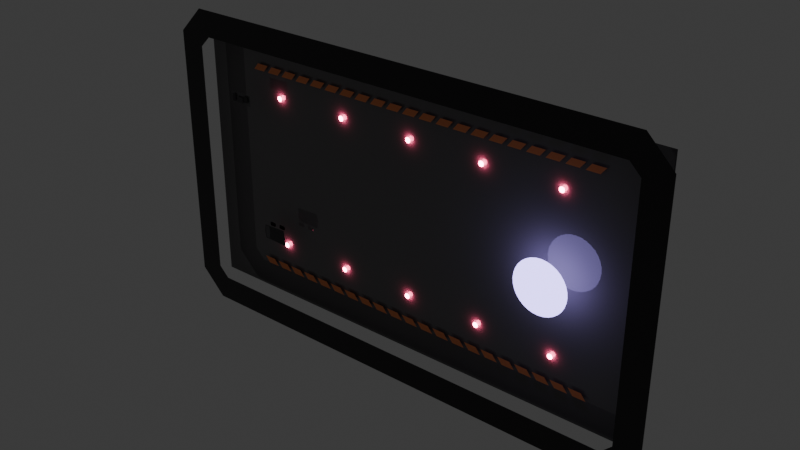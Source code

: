 # Source: Lobbies.blend  (saved by Blender 4.2.66; exported with 4.5.12 LTS)
import bpy
from mathutils import Matrix  # noqa: F401  (used for matrix-valued properties, if any)

bpy.ops.wm.read_factory_settings(use_empty=True)
scene = bpy.context.scene
scene.name = 'Local'
col_spawnpointa = bpy.data.collections.new('SpawnPointA')  # instanced only; not linked into the scene

# ---- materials (node trees are filled in below, after node groups)
mat_bsse1 = bpy.data.materials.new('Bsse1')
mat_redglow = bpy.data.materials.new('RedGlow')
mat_base5 = bpy.data.materials.new('Base5')
mat_purpleglow = bpy.data.materials.new('PurpleGlow')
mat_base4 = bpy.data.materials.new('Base4')
mat_base2 = bpy.data.materials.new('Base2')
mat_base3 = bpy.data.materials.new('Base3')
mat_orange = bpy.data.materials.new('Orange')

# ---- material node trees
mat_bsse1.use_nodes = True; mat_bsse1.node_tree.nodes.clear()
_N = mat_bsse1.node_tree.nodes; _L = mat_bsse1.node_tree.links
n0 = _N.new('ShaderNodeBsdfPrincipled'); n0.name = 'Principled BSDF'; n0.location = (10, 300)
n0.inputs[0].default_value = (0.016, 0.0137, 0.016, 1.0)
n0.inputs[2].default_value = 0.0
n1 = _N.new('ShaderNodeOutputMaterial'); n1.name = 'Material Output'; n1.location = (300, 300)
_L.new(n0.outputs[0], n1.inputs[0])
n1.is_active_output = True
mat_redglow.use_nodes = True; mat_redglow.node_tree.nodes.clear()
_N = mat_redglow.node_tree.nodes; _L = mat_redglow.node_tree.links
n0 = _N.new('ShaderNodeOutputMaterial'); n0.name = 'Material Output'; n0.location = (300, 300)
n1 = _N.new('ShaderNodeEmission'); n1.name = 'Emission'; n1.location = (10, 300)
n1.inputs[0].default_value = (1.0, 0.1195, 0.2462, 1.0)
n1.inputs[1].default_value = 50.0
_L.new(n1.outputs[0], n0.inputs[0])
n0.is_active_output = True
mat_base5.use_nodes = True; mat_base5.node_tree.nodes.clear()
_N = mat_base5.node_tree.nodes; _L = mat_base5.node_tree.links
n0 = _N.new('ShaderNodeBsdfPrincipled'); n0.name = 'Principled BSDF'; n0.location = (10, 300)
n0.inputs[0].default_value = (0.1683, 0.162, 0.1683, 1.0)
n0.inputs[2].default_value = 0.0
n1 = _N.new('ShaderNodeOutputMaterial'); n1.name = 'Material Output'; n1.location = (300, 300)
_L.new(n0.outputs[0], n1.inputs[0])
n1.is_active_output = True
mat_purpleglow.use_nodes = True; mat_purpleglow.node_tree.nodes.clear()
_N = mat_purpleglow.node_tree.nodes; _L = mat_purpleglow.node_tree.links
n0 = _N.new('ShaderNodeOutputMaterial'); n0.name = 'Material Output'; n0.location = (300, 300)
n1 = _N.new('ShaderNodeEmission'); n1.name = 'Emission'; n1.location = (10, 300)
n1.inputs[0].default_value = (0.4072, 0.3372, 0.8879, 1.0)
n1.inputs[1].default_value = 5.0
_L.new(n1.outputs[0], n0.inputs[0])
n0.is_active_output = True
mat_base4.use_nodes = True; mat_base4.node_tree.nodes.clear()
_N = mat_base4.node_tree.nodes; _L = mat_base4.node_tree.links
n0 = _N.new('ShaderNodeBsdfPrincipled'); n0.name = 'Principled BSDF'; n0.location = (10, 300)
n0.inputs[0].default_value = (0.1046, 0.0999, 0.107, 1.0)
n0.inputs[2].default_value = 0.0
n1 = _N.new('ShaderNodeOutputMaterial'); n1.name = 'Material Output'; n1.location = (300, 300)
_L.new(n0.outputs[0], n1.inputs[0])
n1.is_active_output = True
mat_base2.use_nodes = True; mat_base2.node_tree.nodes.clear()
_N = mat_base2.node_tree.nodes; _L = mat_base2.node_tree.links
n0 = _N.new('ShaderNodeBsdfPrincipled'); n0.name = 'Principled BSDF'; n0.location = (10, 300)
n0.inputs[0].default_value = (0.02624, 0.02315, 0.02732, 1.0)
n0.inputs[2].default_value = 0.0
n1 = _N.new('ShaderNodeOutputMaterial'); n1.name = 'Material Output'; n1.location = (300, 300)
_L.new(n0.outputs[0], n1.inputs[0])
n1.is_active_output = True
mat_base3.use_nodes = True; mat_base3.node_tree.nodes.clear()
_N = mat_base3.node_tree.nodes; _L = mat_base3.node_tree.links
n0 = _N.new('ShaderNodeBsdfPrincipled'); n0.name = 'Principled BSDF'; n0.location = (10, 300)
n0.inputs[0].default_value = (0.05127, 0.04817, 0.05286, 1.0)
n0.inputs[2].default_value = 0.0
n1 = _N.new('ShaderNodeOutputMaterial'); n1.name = 'Material Output'; n1.location = (300, 300)
_L.new(n0.outputs[0], n1.inputs[0])
n1.is_active_output = True
mat_orange.use_nodes = True; mat_orange.node_tree.nodes.clear()
_N = mat_orange.node_tree.nodes; _L = mat_orange.node_tree.links
n0 = _N.new('ShaderNodeBsdfPrincipled'); n0.name = 'Principled BSDF'; n0.location = (10, 300)
n0.inputs[0].default_value = (0.9734, 0.314, 0.1356, 1.0)
n0.inputs[2].default_value = 1.0
n1 = _N.new('ShaderNodeOutputMaterial'); n1.name = 'Material Output'; n1.location = (300, 300)
_L.new(n0.outputs[0], n1.inputs[0])
n1.is_active_output = True

# ---- world
world_world = bpy.data.worlds.new('World'); scene.world = world_world
world_world.use_nodes = True; world_world.node_tree.nodes.clear()
_N = world_world.node_tree.nodes; _L = world_world.node_tree.links
n0 = _N.new('ShaderNodeOutputWorld'); n0.name = 'World Output'; n0.location = (300, 300)
n1 = _N.new('ShaderNodeBackground'); n1.name = 'Background'; n1.location = (10, 300)
n1.inputs[0].default_value = (0.05088, 0.05088, 0.05088, 1.0)
_L.new(n1.outputs[0], n0.inputs[0])
n0.is_active_output = True
world_world.color = (0.05088, 0.05088, 0.05088)
world_world.sun_shadow_jitter_overblur = 0.0

# ---- meshes
me_border = bpy.data.meshes.new('Border')
me_border.from_pydata([(900.0, 0.0, 600.0), (1000.0, 0.0, 500.0), (900.0, 0.0, 458.6), (858.6, 0.0, 500.0), (-900.0, 0.0, 600.0), (-1000.0, 0.0, 500.0), (-900.0, 0.0, 458.6), (-858.6, 0.0, 500.0), (900.0, 0.0, -600.0), (1000.0, 0.0, -500.0), (900.0, 0.0, -458.6), (858.6, 0.0, -500.0), (-900.0, 0.0, -600.0), (-1000.0, 0.0, -500.0), (-900.0, 0.0, -458.6), (-858.6, 0.0, -500.0)], [], [(14, 6, 5, 13), (3, 2, 1, 0), (10, 9, 1, 2), (11, 15, 12, 8), (7, 4, 5, 6), (11, 8, 9, 10), (15, 14, 13, 12), (0, 4, 7, 3)])
_uv = me_border.uv_layers.new(name='UVMap')
_uv.uv.foreach_set('vector', [0.9344, 0.8738, 0.9344, 0.8738, 1.0, 0.9, 1.0, 0.9, 0.9026, 0.9118, 0.9344, 0.8738, 1.0, 0.9, 0.9, 1.0, 0.9344, 0.8738, 1.0, 0.9, 1.0, 0.9, 0.9344, 0.8738, 0.9026, 0.9118, 0.9026, 0.9118, 0.9, 1.0, 0.9, 1.0, 0.9026, 0.9118, 0.9, 1.0, 1.0, 0.9, 0.9344, 0.8738, 0.9026, 0.9118, 0.9, 1.0, 1.0, 0.9, 0.9344, 0.8738, 0.9026, 0.9118, 0.9344, 0.8738, 1.0, 0.9, 0.9, 1.0, 0.9, 1.0, 0.9, 1.0, 0.9026, 0.9118, 0.9026, 0.9118])
me_border.materials.append(mat_bsse1)
me_border.update()
me_circle = bpy.data.meshes.new('Circle')
me_circle.from_pydata([(-600.0, 90.0, 290.0), (-602.0, 90.0, 290.2), (-603.8, 90.0, 290.8), (-605.6, 90.0, 291.7), (-607.1, 90.0, 292.9), (-608.3, 90.0, 294.4), (-609.2, 90.0, 296.2), (-609.8, 90.0, 298.0), (-610.0, 90.0, 300.0), (-609.8, 90.0, 302.0), (-609.2, 90.0, 303.8), (-608.3, 90.0, 305.6), (-607.1, 90.0, 307.1), (-605.6, 90.0, 308.3), (-603.8, 90.0, 309.2), (-602.0, 90.0, 309.8), (-600.0, 90.0, 310.0), (-598.0, 90.0, 309.8), (-596.2, 90.0, 309.2), (-594.4, 90.0, 308.3), (-592.9, 90.0, 307.1), (-591.7, 90.0, 305.6), (-590.8, 90.0, 303.8), (-590.2, 90.0, 302.0), (-590.0, 90.0, 300.0), (-590.2, 90.0, 298.0), (-590.8, 90.0, 296.2), (-591.7, 90.0, 294.4), (-592.9, 90.0, 292.9), (-594.4, 90.0, 291.7), (-596.2, 90.0, 290.8), (-598.0, 90.0, 290.2)], [], [(1, 0, 31, 30, 29, 28, 27, 26, 25, 24, 23, 22, 21, 20, 19, 18, 17, 16, 15, 14, 13, 12, 11, 10, 9, 8, 7, 6, 5, 4, 3, 2)])
_uv = me_circle.uv_layers.new(name='UVMap')
_uv.uv.foreach_set('vector', [0.0, 0.0, 0.0, 0.0, 0.0, 0.0, 0.0, 0.0, 0.0, 0.0, 0.0, 0.0, 0.0, 0.0, 0.0, 0.0, 0.0, 0.0, 0.0, 0.0, 0.0, 0.0, 0.0, 0.0, 0.0, 0.0, 0.0, 0.0, 0.0, 0.0, 0.0, 0.0, 0.0, 0.0, 0.0, 0.0, 0.0, 0.0, 0.0, 0.0, 0.0, 0.0, 0.0, 0.0, 0.0, 0.0, 0.0, 0.0, 0.0, 0.0, 0.0, 0.0, 0.0, 0.0, 0.0, 0.0, 0.0, 0.0, 0.0, 0.0, 0.0, 0.0, 0.0, 0.0])
me_circle.materials.append(mat_redglow)
me_circle.update()
me_floor = bpy.data.meshes.new('Floor')
me_floor.from_pydata([(-950.0, 0.0, -525.0), (950.0, 0.0, -525.0), (-950.0, 0.0, 525.0), (950.0, 0.0, 525.0)], [], [(0, 1, 3, 2)])
_uv = me_floor.uv_layers.new(name='UVMap')
_uv.uv.foreach_set('vector', [0.0, 0.0, 1.0, 0.0, 1.0, 1.0, 0.0, 1.0])
me_floor.materials.append(mat_base5)
me_floor.update()
me_matchmakeportal = bpy.data.meshes.new('MatchmakePortal')
me_matchmakeportal.from_pydata([(0.0, -50.0, 100.0), (-19.51, -50.0, 98.08), (-38.27, -50.0, 92.39), (-55.55, -50.0, 83.15), (-70.71, -50.0, 70.71), (-83.15, -50.0, 55.56), (-92.39, -50.0, 38.27), (-98.08, -50.0, 19.51), (-100.0, -50.0, 0.0), (-98.08, -50.0, -19.51), (-92.39, -50.0, -38.27), (-83.15, -50.0, -55.56), (-70.71, -50.0, -70.71), (-55.55, -50.0, -83.15), (-38.27, -50.0, -92.39), (-19.51, -50.0, -98.08), (0.0, -50.0, -100.0), (19.51, -50.0, -98.08), (38.27, -50.0, -92.39), (55.55, -50.0, -83.15), (70.71, -50.0, -70.71), (83.15, -50.0, -55.56), (92.39, -50.0, -38.27), (98.08, -50.0, -19.51), (100.0, -50.0, 0.0), (98.08, -50.0, 19.51), (92.39, -50.0, 38.27), (83.15, -50.0, 55.56), (70.71, -50.0, 70.71), (55.55, -50.0, 83.15), (38.27, -50.0, 92.39), (19.51, -50.0, 98.08)], [], [(1, 2, 3, 4, 5, 6, 7, 8, 9, 10, 11, 12, 13, 14, 15, 16, 17, 18, 19, 20, 21, 22, 23, 24, 25, 26, 27, 28, 29, 30, 31, 0)])
_uv = me_matchmakeportal.uv_layers.new(name='UVMap')
_uv.uv.foreach_set('vector', [0.01931, 0.3542, 0.057, 0.2632, 0.1117, 0.1813, 0.1813, 0.1117, 0.2632, 0.05699, 0.3542, 0.0193, 0.4508, 0.0001046, 0.5492, 9.997e-05, 0.6458, 0.01932, 0.7368, 0.05699, 0.8187, 0.1117, 0.8883, 0.1813, 0.943, 0.2632, 0.9807, 0.3542, 0.9999, 0.4508, 0.9999, 0.5492, 0.9807, 0.6458, 0.943, 0.7368, 0.8883, 0.8187, 0.8187, 0.8883, 0.7368, 0.943, 0.6458, 0.9807, 0.5492, 0.9999, 0.4508, 0.9999, 0.3542, 0.9807, 0.2632, 0.943, 0.1813, 0.8883, 0.1117, 0.8187, 0.05699, 0.7368, 0.01931, 0.6458, 0.0001, 0.5492, 9.997e-05, 0.4508])
me_matchmakeportal.materials.append(mat_purpleglow)
me_matchmakeportal.update()
me_plane_005 = bpy.data.meshes.new('Plane.005')
me_plane_005.from_pydata([(-48.27, -3.974, -20.57), (43.26, -3.974, -20.57), (-48.27, -3.974, 21.0), (43.26, -3.974, 21.0)], [], [(0, 1, 3, 2)])
_uv = me_plane_005.uv_layers.new(name='UVMap')
_uv.uv.foreach_set('vector', [0.0, 0.0, 1.0, 0.0, 1.0, 1.0, 0.0, 1.0])
me_plane_005.materials.append(mat_base4)
me_plane_005.update()
me_plane_006 = bpy.data.meshes.new('Plane.006')
me_plane_006.from_pydata([(13.08, 1.325, -7.485), (34.05, 1.325, -7.485), (13.08, 1.325, 15.25), (34.05, 1.325, 15.25)], [], [(0, 1, 3, 2)])
_uv = me_plane_006.uv_layers.new(name='UVMap')
_uv.uv.foreach_set('vector', [0.0, 0.0, 1.0, 0.0, 1.0, 1.0, 0.0, 1.0])
me_plane_006.materials.append(mat_base2)
me_plane_006.update()
me_plane_007 = bpy.data.meshes.new('Plane.007')
me_plane_007.from_pydata([(-20.06, 1.325, -14.69), (-20.06, 1.325, 8.053), (9.807, 1.325, -14.69), (9.807, 1.325, 8.053)], [], [(0, 2, 3, 1)])
_uv = me_plane_007.uv_layers.new(name='UVMap')
_uv.uv.foreach_set('vector', [0.0, 0.0, 1.0, 0.0, 1.0, 1.0, 0.0, 1.0])
me_plane_007.materials.append(mat_base3)
me_plane_007.update()
me_plane_008 = bpy.data.meshes.new('Plane.008')
me_plane_008.from_pydata([(-42.25, 1.325, -14.01), (-42.25, 1.325, 15.68), (-27.38, 1.325, -14.01), (-27.38, 1.325, 15.68)], [], [(0, 2, 3, 1)])
_uv = me_plane_008.uv_layers.new(name='UVMap')
_uv.uv.foreach_set('vector', [0.0, 0.0, 1.0, 0.0, 1.0, 1.0, 0.0, 1.0])
me_plane_008.materials.append(mat_base2)
me_plane_008.update()
me_truck = bpy.data.meshes.new('Truck')
me_truck.from_pydata([(-48.17, 0.0, 28.03), (48.29, 1.58e-07, 31.04), (-52.68, 0.0, 0.0), (52.98, -1.086e-08, 0.0), (-25.89, 8.703e-09, 0.0), (-28.73, 1.319e-07, 24.53), (-44.31, -9.895e-09, 23.65), (-47.4, 1.649e-08, 0.0)], [], [(7, 4, 5, 6), (5, 4, 3, 1), (6, 5, 1, 0), (7, 6, 0, 2)])
me_truck.polygons.foreach_set('material_index', [1, 2, 0, 0])
_uv = me_truck.uv_layers.new(name='UVMap')
_uv.uv.foreach_set('vector', [0.0442, 0.5796, 0.956, 0.5731, 0.9544, 0.927, 0.04586, 0.9202, 0.9544, 0.927, 0.956, 0.5731, 1.0, 0.5, 1.0, 1.0, 0.04586, 0.9202, 0.9544, 0.927, 1.0, 1.0, 0.0, 1.0, 0.0442, 0.5796, 0.04586, 0.9202, 0.0, 1.0, 0.0, 0.5])
me_truck.materials.append(mat_base3)
me_truck.materials.append(mat_base4)
me_truck.materials.append(mat_base2)
me_truck.update()
me_trucktyres = bpy.data.meshes.new('TruckTyres')
me_trucktyres.from_pydata([(16.43, -4.256e-06, 23.63), (11.93, -4.256e-06, 28.13), (13.25, -4.256e-06, 24.95), (40.18, -4.256e-06, 28.13), (35.68, -4.256e-06, 23.63), (38.86, -4.256e-06, 24.95), (16.43, -4.256e-06, 39.72), (11.93, -4.256e-06, 35.22), (13.25, -4.256e-06, 38.4), (35.68, -4.256e-06, 39.72), (40.18, -4.256e-06, 35.22), (38.86, -4.256e-06, 38.4), (-32.16, -4.256e-06, 22.35), (-36.66, -4.256e-06, 26.85), (-35.35, -4.256e-06, 23.67), (-8.41, -4.256e-06, 26.85), (-12.91, -4.256e-06, 22.35), (-9.728, -4.256e-06, 23.67), (-32.16, -4.256e-06, 38.44), (-36.66, -4.256e-06, 33.94), (-35.35, -4.256e-06, 37.12), (-12.91, -4.256e-06, 38.44), (-8.41, -4.256e-06, 33.94), (-9.728, -4.256e-06, 37.12)], [], [(1, 2, 0, 4, 5, 3, 10, 11, 9, 6, 8, 7), (13, 14, 12, 16, 17, 15, 22, 23, 21, 18, 20, 19)])
_uv = me_trucktyres.uv_layers.new(name='UVMap')
_uv.uv.foreach_set('vector', [0.0, 0.2797, 0.04665, 0.08192, 0.1593, 0.0, 0.8407, 0.0, 0.9533, 0.08192, 1.0, 0.2797, 1.0, 0.7203, 0.9533, 0.9181, 0.8407, 1.0, 0.1593, 1.0, 0.04665, 0.9181, 0.0, 0.7203, 0.0, 0.2797, 0.04665, 0.08192, 0.1593, 0.0, 0.8407, 0.0, 0.9533, 0.08192, 1.0, 0.2797, 1.0, 0.7203, 0.9533, 0.9181, 0.8407, 1.0, 0.1593, 1.0, 0.04665, 0.9181, 0.0, 0.7203])
me_trucktyres.materials.append(mat_bsse1)
me_trucktyres.update()
me_warningbar = bpy.data.meshes.new('WarningBar')
me_warningbar.from_pydata([(-725.0, 0.0, 387.5), (-675.0, 0.0, 387.5), (-705.0, 0.0, 412.5), (-655.0, 0.0, 412.5)], [], [(0, 1, 3, 2)])
_uv = me_warningbar.uv_layers.new(name='UVMap')
_uv.uv.foreach_set('vector', [0.0, 0.0, 1.0, 0.0, 1.0, 1.0, 0.0, 1.0])
me_warningbar.materials.append(mat_orange)
me_warningbar.update()

# ---- objects
ob_border = bpy.data.objects.new('Border', me_border)
ob_circle = bpy.data.objects.new('Circle', me_circle)
ob_floor = bpy.data.objects.new('Floor', me_floor)
ob_matchmakeportal = bpy.data.objects.new('MatchmakePortal', me_matchmakeportal)
ob_plane_005 = bpy.data.objects.new('Plane.005', me_plane_005)
ob_plane_006 = bpy.data.objects.new('Plane.006', me_plane_006)
ob_plane_007 = bpy.data.objects.new('Plane.007', me_plane_007)
ob_plane_008 = bpy.data.objects.new('Plane.008', me_plane_008)
ob_truck = bpy.data.objects.new('Truck', me_truck)
ob_trucktyres = bpy.data.objects.new('TruckTyres', me_trucktyres)
ob_warningbar = bpy.data.objects.new('WarningBar', me_warningbar)
ob_initsp = bpy.data.objects.new('InitSP', None)
ob_spawnpointa = bpy.data.objects.new('SpawnPointA', None)

# ---- transforms, parenting, visibility, modifiers, constraints
ob_border.location = (0.0, 0.0, 0.0)
ob_circle.location = (0.0, 0.0, 0.0)
_m = ob_circle.modifiers.new('Array', 'ARRAY')
_m.count = 5
_m.use_constant_offset = True
_m.constant_offset_displace = (300.0, 0.0, 0.0)
_m.use_relative_offset = False
_m = ob_circle.modifiers.new('Mirror', 'MIRROR')
_m.use_axis = (False, False, True)
ob_floor.location = (0.0, 100.0, 0.0)
ob_matchmakeportal.location = (600.0, 50.0, 0.0)
ob_plane_005.location = (-709.6, 10.0, 297.7)
ob_plane_006.parent = ob_plane_005
ob_plane_006.matrix_parent_inverse = Matrix(((0.853, -7.012e-08, 0.5219, 476.6), (7.012e-08, 1.0, 1.975e-08, -10.0), (-0.5219, 1.975e-08, 0.853, -580.8), (-0.0, -0.0, -0.0, 1.0)))
ob_plane_006.location = (-709.6, -3.267e-05, 246.7)
ob_plane_006.rotation_euler = (2.315e-08, -0.549, -8.22e-08)
ob_plane_007.parent = ob_plane_005
ob_plane_007.matrix_parent_inverse = Matrix(((0.853, -7.012e-08, 0.5219, 476.6), (7.012e-08, 1.0, 1.975e-08, -10.0), (-0.5219, 1.975e-08, 0.853, -580.8), (-0.0, -0.0, -0.0, 1.0)))
ob_plane_007.location = (-709.6, -3.267e-05, 246.7)
ob_plane_007.rotation_euler = (2.315e-08, -0.549, -8.22e-08)
ob_plane_008.parent = ob_plane_005
ob_plane_008.matrix_parent_inverse = Matrix(((0.853, -7.012e-08, 0.5219, 476.6), (7.012e-08, 1.0, 1.975e-08, -10.0), (-0.5219, 1.975e-08, 0.853, -580.8), (-0.0, -0.0, -0.0, 1.0)))
ob_plane_008.location = (-709.6, -3.267e-05, 246.7)
ob_plane_008.rotation_euler = (2.315e-08, -0.549, -8.22e-08)
ob_truck.location = (-581.1, 10.0, -215.2)
_m = ob_truck.modifiers.new('Mirror', 'MIRROR')
_m.use_axis = (False, False, True)
_m.use_clip = True
ob_trucktyres.parent = ob_truck
ob_trucktyres.matrix_parent_inverse = Matrix(((1.0, -0.0, 0.0, 487.2), (-0.0, 1.0, -0.0, -3.498e-05), (0.0, -0.0, 1.0, 260.4), (-0.0, 0.0, -0.0, 1.0)))
ob_trucktyres.location = (-487.2, 15.0, -260.4)
_m = ob_trucktyres.modifiers.new('Mirror', 'MIRROR')
_m.use_axis = (False, False, True)
_m.use_clip = True
ob_warningbar.location = (0.0, 90.0, 0.0)
_m = ob_warningbar.modifiers.new('Array', 'ARRAY')
_m.fit_type = 'FIT_LENGTH'
_m.count = 20
_m.fit_length = 1400.0
_m = ob_warningbar.modifiers.new('Mirror', 'MIRROR')
_m.use_axis = (False, False, True)
ob_initsp.location = (-400.0, 0.0, 0.0)
ob_initsp.instance_type = 'COLLECTION'
ob_spawnpointa.location = (0.0, 0.0, 0.0)
ob_spawnpointa.empty_display_type = 'SINGLE_ARROW'
ob_spawnpointa.empty_display_size = 50.0
ob_initsp.instance_collection = col_spawnpointa

# ---- collection membership
scene.collection.objects.link(ob_border)
scene.collection.objects.link(ob_circle)
scene.collection.objects.link(ob_floor)
scene.collection.objects.link(ob_matchmakeportal)
scene.collection.objects.link(ob_plane_005)
scene.collection.objects.link(ob_plane_006)
scene.collection.objects.link(ob_plane_007)
scene.collection.objects.link(ob_plane_008)
scene.collection.objects.link(ob_truck)
scene.collection.objects.link(ob_trucktyres)
scene.collection.objects.link(ob_warningbar)
scene.collection.objects.link(ob_initsp)
col_spawnpointa.objects.link(ob_spawnpointa)

# ---- scene / render settings (as saved in the file)
scene.frame_start = 1; scene.frame_end = 250; scene.frame_set(3)
scene.render.engine = 'BLENDER_EEVEE_NEXT'
bpy.context.view_layer.update()

# ---- added for rendering (the .blend has no active camera): camera
cam_auto = bpy.data.cameras.new('AutoCamera')
cam_auto.lens = 50.0
cam_auto.sensor_width = 36.0
cam_auto.clip_end = 37907.1
ob_auto_camera = bpy.data.objects.new('AutoCamera', cam_auto)
scene.collection.objects.link(ob_auto_camera)
ob_auto_camera.location = (2159.96, -2541.95, 1727.97)
ob_auto_camera.rotation_euler = (1.09748, -7.21219e-08, 0.694738)
scene.camera = ob_auto_camera
bpy.context.view_layer.update()
